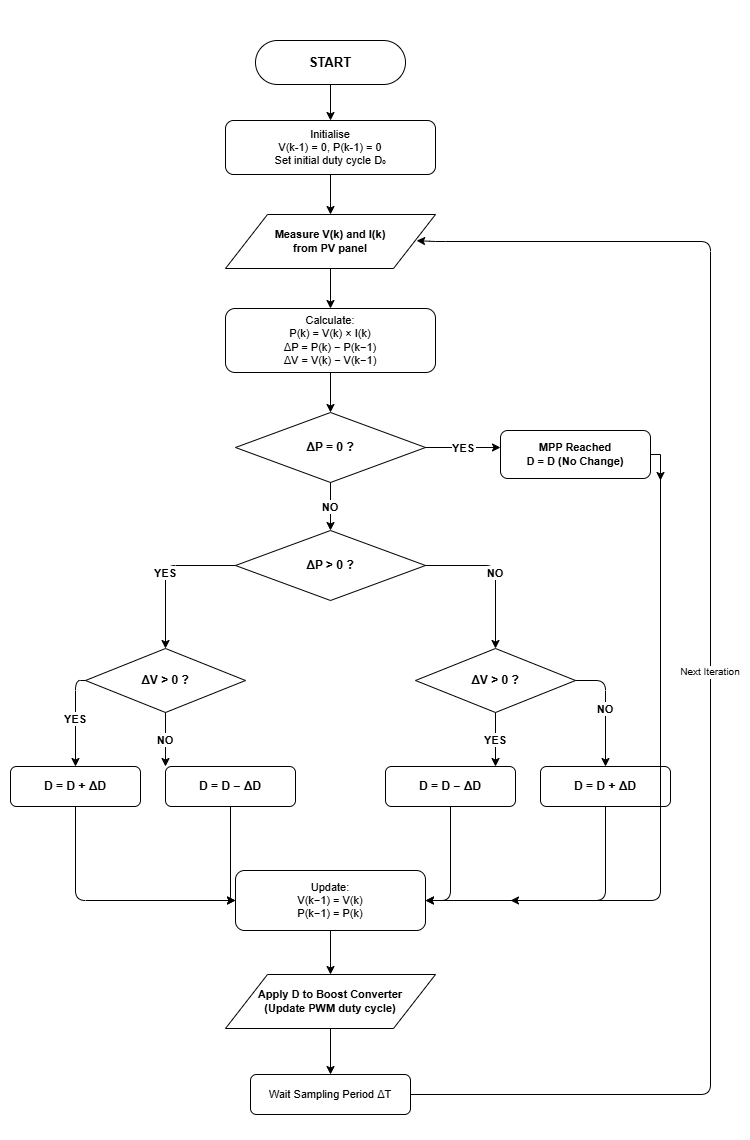

The diagram above was exported from draw.io. Its source (the exported page's mxGraphModel, read from the mxfile embedded in the PNG):
<mxGraphModel dx="786" dy="497" grid="1" gridSize="10" guides="1" tooltips="1" connect="1" arrows="1" fold="1" page="1" pageScale="1" pageWidth="850" pageHeight="1100" math="0" shadow="0">
  <root>
    <mxCell id="0" />
    <mxCell id="1" parent="0" />
    <mxCell id="FlMAJZKToSAoj1fcgdbo-39" parent="1" style="rounded=0;whiteSpace=wrap;html=1;movable=1;resizable=1;rotatable=1;deletable=1;editable=1;locked=0;connectable=1;strokeColor=none;opacity=0;" value="" vertex="1">
      <mxGeometry height="1140" width="750" y="680" as="geometry" />
    </mxCell>
    <mxCell id="FlMAJZKToSAoj1fcgdbo-2" parent="1" style="rounded=1;whiteSpace=wrap;html=1;fontSize=13;fontStyle=1;arcSize=50;fontColor=light-dark(#000000,#000000);" value="START" vertex="1">
      <mxGeometry height="44" width="150" x="255" y="720" as="geometry" />
    </mxCell>
    <mxCell id="FlMAJZKToSAoj1fcgdbo-3" parent="1" style="rounded=1;whiteSpace=wrap;html=1;fontSize=11;fontColor=light-dark(#000000,#000000);" value="Initialise&lt;br&gt;V(k-1) = 0,  P(k-1) = 0&lt;br&gt;Set initial duty cycle D₀" vertex="1">
      <mxGeometry height="54" width="210" x="225" y="800" as="geometry" />
    </mxCell>
    <mxCell id="FlMAJZKToSAoj1fcgdbo-4" parent="1" style="shape=parallelogram;whiteSpace=wrap;html=1;fontSize=11;fontStyle=1;fontColor=light-dark(#000000,#000000);" value="Measure V(k) and I(k)&lt;br&gt;from PV panel" vertex="1">
      <mxGeometry height="54" width="210" x="225" y="894" as="geometry" />
    </mxCell>
    <mxCell id="FlMAJZKToSAoj1fcgdbo-5" parent="1" style="rounded=1;whiteSpace=wrap;html=1;fontSize=11;fontColor=light-dark(#000000,#000000);" value="Calculate:&lt;br&gt;P(k) = V(k) × I(k)&lt;br&gt;ΔP = P(k) − P(k−1)&lt;br&gt;ΔV = V(k) − V(k−1)" vertex="1">
      <mxGeometry height="64" width="210" x="225" y="988" as="geometry" />
    </mxCell>
    <mxCell id="FlMAJZKToSAoj1fcgdbo-6" parent="1" style="rhombus;whiteSpace=wrap;html=1;fontSize=12;fontStyle=1;fontColor=light-dark(#000000,#000000);" value="ΔP = 0 ?" vertex="1">
      <mxGeometry height="70" width="190" x="235" y="1092" as="geometry" />
    </mxCell>
    <mxCell id="FlMAJZKToSAoj1fcgdbo-7" parent="1" style="rhombus;whiteSpace=wrap;html=1;fontSize=12;fontStyle=1;fontColor=light-dark(#000000,#000000);" value="ΔP &amp;gt; 0 ?" vertex="1">
      <mxGeometry height="70" width="190" x="235" y="1210" as="geometry" />
    </mxCell>
    <mxCell id="FlMAJZKToSAoj1fcgdbo-8" parent="1" style="rhombus;whiteSpace=wrap;html=1;fontSize=12;fontStyle=1;fontColor=light-dark(#000000,#000000);" value="ΔV &amp;gt; 0 ?" vertex="1">
      <mxGeometry height="64" width="160" x="85" y="1328" as="geometry" />
    </mxCell>
    <mxCell id="FlMAJZKToSAoj1fcgdbo-9" parent="1" style="rhombus;whiteSpace=wrap;html=1;fontSize=12;fontStyle=1;fontColor=light-dark(#000000,#000000);" value="ΔV &amp;gt; 0 ?" vertex="1">
      <mxGeometry height="64" width="160" x="415" y="1328" as="geometry" />
    </mxCell>
    <mxCell id="FlMAJZKToSAoj1fcgdbo-10" parent="1" style="rounded=1;whiteSpace=wrap;html=1;fontSize=12;fontStyle=1;fontColor=light-dark(#000000,#000000);" value="D = D + ΔD" vertex="1">
      <mxGeometry height="40" width="130" x="10" y="1446" as="geometry" />
    </mxCell>
    <mxCell id="FlMAJZKToSAoj1fcgdbo-11" parent="1" style="rounded=1;whiteSpace=wrap;html=1;fontSize=12;fontStyle=1;fontColor=light-dark(#000000,#000000);" value="D = D − ΔD" vertex="1">
      <mxGeometry height="40" width="130" x="165" y="1446" as="geometry" />
    </mxCell>
    <mxCell id="FlMAJZKToSAoj1fcgdbo-12" parent="1" style="rounded=1;whiteSpace=wrap;html=1;fontSize=12;fontStyle=1;fontColor=light-dark(#000000,#000000);" value="D = D − ΔD" vertex="1">
      <mxGeometry height="40" width="130" x="385" y="1446" as="geometry" />
    </mxCell>
    <mxCell id="FlMAJZKToSAoj1fcgdbo-13" parent="1" style="rounded=1;whiteSpace=wrap;html=1;fontSize=12;fontStyle=1;fontColor=light-dark(#000000,#000000);" value="D = D + ΔD" vertex="1">
      <mxGeometry height="40" width="130" x="540" y="1446" as="geometry" />
    </mxCell>
    <mxCell id="FlMAJZKToSAoj1fcgdbo-38" edge="1" parent="1" source="FlMAJZKToSAoj1fcgdbo-14" style="edgeStyle=orthogonalEdgeStyle;rounded=0;orthogonalLoop=1;jettySize=auto;html=1;exitX=1;exitY=0.5;exitDx=0;exitDy=0;">
      <mxGeometry relative="1" as="geometry">
        <mxPoint x="660" y="1160" as="targetPoint" />
      </mxGeometry>
    </mxCell>
    <mxCell id="FlMAJZKToSAoj1fcgdbo-14" parent="1" style="rounded=1;whiteSpace=wrap;html=1;fontSize=11;fontStyle=1;fontColor=light-dark(#000000,#000000);" value="MPP Reached&lt;br&gt;D = D (No Change)" vertex="1">
      <mxGeometry height="48" width="150" x="500" y="1110" as="geometry" />
    </mxCell>
    <mxCell id="FlMAJZKToSAoj1fcgdbo-15" parent="1" style="rounded=1;whiteSpace=wrap;html=1;fontSize=11;fontColor=light-dark(#000000,#000000);" value="Update:&lt;br&gt;V(k−1) = V(k)&lt;br&gt;P(k−1) = P(k)" vertex="1">
      <mxGeometry height="60" width="190" x="235" y="1550" as="geometry" />
    </mxCell>
    <mxCell id="FlMAJZKToSAoj1fcgdbo-16" parent="1" style="shape=parallelogram;whiteSpace=wrap;html=1;fontSize=11;fontStyle=1;fontColor=light-dark(#000000,#000000);" value="Apply D to Boost Converter&lt;br&gt;(Update PWM duty cycle)" vertex="1">
      <mxGeometry height="54" width="210" x="225" y="1654" as="geometry" />
    </mxCell>
    <mxCell id="FlMAJZKToSAoj1fcgdbo-17" parent="1" style="rounded=1;whiteSpace=wrap;html=1;fontSize=11;fontColor=light-dark(#000000,#000000);" value="Wait Sampling Period ΔT" vertex="1">
      <mxGeometry height="40" width="160" x="250" y="1754" as="geometry" />
    </mxCell>
    <mxCell id="FlMAJZKToSAoj1fcgdbo-18" edge="1" parent="1" source="FlMAJZKToSAoj1fcgdbo-2" style="edgeStyle=orthogonalEdgeStyle;fontColor=light-dark(#000000,#000000);" target="FlMAJZKToSAoj1fcgdbo-3">
      <mxGeometry relative="1" as="geometry" />
    </mxCell>
    <mxCell id="FlMAJZKToSAoj1fcgdbo-19" edge="1" parent="1" source="FlMAJZKToSAoj1fcgdbo-3" style="edgeStyle=orthogonalEdgeStyle;fontColor=light-dark(#000000,#000000);" target="FlMAJZKToSAoj1fcgdbo-4">
      <mxGeometry relative="1" as="geometry" />
    </mxCell>
    <mxCell id="FlMAJZKToSAoj1fcgdbo-20" edge="1" parent="1" source="FlMAJZKToSAoj1fcgdbo-4" style="edgeStyle=orthogonalEdgeStyle;fontColor=light-dark(#000000,#000000);" target="FlMAJZKToSAoj1fcgdbo-5">
      <mxGeometry relative="1" as="geometry" />
    </mxCell>
    <mxCell id="FlMAJZKToSAoj1fcgdbo-21" edge="1" parent="1" source="FlMAJZKToSAoj1fcgdbo-5" style="edgeStyle=orthogonalEdgeStyle;fontColor=light-dark(#000000,#000000);" target="FlMAJZKToSAoj1fcgdbo-6">
      <mxGeometry relative="1" as="geometry" />
    </mxCell>
    <mxCell id="FlMAJZKToSAoj1fcgdbo-22" edge="1" parent="1" source="FlMAJZKToSAoj1fcgdbo-6" style="edgeStyle=orthogonalEdgeStyle;fontSize=11;fontStyle=1;fontColor=light-dark(#000000,#000000);" target="FlMAJZKToSAoj1fcgdbo-14" value="YES">
      <mxGeometry relative="1" as="geometry">
        <Array as="points">
          <mxPoint x="425" y="1127" />
          <mxPoint x="500" y="1127" />
        </Array>
      </mxGeometry>
    </mxCell>
    <mxCell id="FlMAJZKToSAoj1fcgdbo-23" edge="1" parent="1" source="FlMAJZKToSAoj1fcgdbo-6" style="edgeStyle=orthogonalEdgeStyle;fontSize=11;fontStyle=1;fontColor=light-dark(#000000,#000000);" target="FlMAJZKToSAoj1fcgdbo-7" value="NO">
      <mxGeometry relative="1" as="geometry" />
    </mxCell>
    <mxCell id="FlMAJZKToSAoj1fcgdbo-24" edge="1" parent="1" source="FlMAJZKToSAoj1fcgdbo-7" style="edgeStyle=orthogonalEdgeStyle;fontSize=11;fontStyle=1;fontColor=light-dark(#000000,#000000);" target="FlMAJZKToSAoj1fcgdbo-8" value="YES">
      <mxGeometry relative="1" as="geometry">
        <Array as="points">
          <mxPoint x="235" y="1245" />
          <mxPoint x="165" y="1245" />
          <mxPoint x="165" y="1360" />
        </Array>
      </mxGeometry>
    </mxCell>
    <mxCell id="FlMAJZKToSAoj1fcgdbo-25" edge="1" parent="1" source="FlMAJZKToSAoj1fcgdbo-7" style="edgeStyle=orthogonalEdgeStyle;fontSize=11;fontStyle=1;fontColor=light-dark(#000000,#000000);" target="FlMAJZKToSAoj1fcgdbo-9" value="NO">
      <mxGeometry relative="1" as="geometry">
        <Array as="points">
          <mxPoint x="425" y="1245" />
          <mxPoint x="495" y="1245" />
          <mxPoint x="495" y="1360" />
        </Array>
      </mxGeometry>
    </mxCell>
    <mxCell id="FlMAJZKToSAoj1fcgdbo-26" edge="1" parent="1" source="FlMAJZKToSAoj1fcgdbo-8" style="edgeStyle=orthogonalEdgeStyle;fontSize=11;fontStyle=1;fontColor=light-dark(#000000,#000000);" target="FlMAJZKToSAoj1fcgdbo-10" value="YES">
      <mxGeometry relative="1" as="geometry">
        <Array as="points">
          <mxPoint x="85" y="1360" />
          <mxPoint x="75" y="1360" />
          <mxPoint x="75" y="1466" />
        </Array>
      </mxGeometry>
    </mxCell>
    <mxCell id="FlMAJZKToSAoj1fcgdbo-27" edge="1" parent="1" source="FlMAJZKToSAoj1fcgdbo-8" style="edgeStyle=orthogonalEdgeStyle;fontSize=11;fontStyle=1;fontColor=light-dark(#000000,#000000);" target="FlMAJZKToSAoj1fcgdbo-11" value="NO">
      <mxGeometry relative="1" as="geometry">
        <Array as="points">
          <mxPoint x="245" y="1360" />
          <mxPoint x="230" y="1360" />
          <mxPoint x="230" y="1466" />
        </Array>
      </mxGeometry>
    </mxCell>
    <mxCell id="FlMAJZKToSAoj1fcgdbo-28" edge="1" parent="1" source="FlMAJZKToSAoj1fcgdbo-9" style="edgeStyle=orthogonalEdgeStyle;fontSize=11;fontStyle=1;fontColor=light-dark(#000000,#000000);" target="FlMAJZKToSAoj1fcgdbo-12" value="YES">
      <mxGeometry relative="1" as="geometry">
        <Array as="points">
          <mxPoint x="415" y="1360" />
          <mxPoint x="450" y="1360" />
          <mxPoint x="450" y="1466" />
        </Array>
      </mxGeometry>
    </mxCell>
    <mxCell id="FlMAJZKToSAoj1fcgdbo-29" edge="1" parent="1" source="FlMAJZKToSAoj1fcgdbo-9" style="edgeStyle=orthogonalEdgeStyle;fontSize=11;fontStyle=1;fontColor=light-dark(#000000,#000000);" target="FlMAJZKToSAoj1fcgdbo-13" value="NO">
      <mxGeometry relative="1" as="geometry">
        <Array as="points">
          <mxPoint x="575" y="1360" />
          <mxPoint x="605" y="1360" />
          <mxPoint x="605" y="1466" />
        </Array>
      </mxGeometry>
    </mxCell>
    <mxCell id="FlMAJZKToSAoj1fcgdbo-30" edge="1" parent="1" source="FlMAJZKToSAoj1fcgdbo-10" style="edgeStyle=orthogonalEdgeStyle;fontColor=light-dark(#000000,#000000);" target="FlMAJZKToSAoj1fcgdbo-15">
      <mxGeometry relative="1" as="geometry">
        <Array as="points">
          <mxPoint x="75" y="1580" />
          <mxPoint x="235" y="1580" />
        </Array>
      </mxGeometry>
    </mxCell>
    <mxCell id="FlMAJZKToSAoj1fcgdbo-31" edge="1" parent="1" source="FlMAJZKToSAoj1fcgdbo-11" style="edgeStyle=orthogonalEdgeStyle;fontColor=light-dark(#000000,#000000);" target="FlMAJZKToSAoj1fcgdbo-15">
      <mxGeometry relative="1" as="geometry">
        <Array as="points">
          <mxPoint x="230" y="1580" />
        </Array>
      </mxGeometry>
    </mxCell>
    <mxCell id="FlMAJZKToSAoj1fcgdbo-32" edge="1" parent="1" source="FlMAJZKToSAoj1fcgdbo-12" style="edgeStyle=orthogonalEdgeStyle;fontColor=light-dark(#000000,#000000);" target="FlMAJZKToSAoj1fcgdbo-15">
      <mxGeometry relative="1" as="geometry">
        <Array as="points">
          <mxPoint x="450" y="1580" />
          <mxPoint x="425" y="1580" />
        </Array>
      </mxGeometry>
    </mxCell>
    <mxCell id="FlMAJZKToSAoj1fcgdbo-33" edge="1" parent="1" source="FlMAJZKToSAoj1fcgdbo-13" style="edgeStyle=orthogonalEdgeStyle;fontColor=light-dark(#000000,#000000);" target="FlMAJZKToSAoj1fcgdbo-15">
      <mxGeometry relative="1" as="geometry">
        <Array as="points">
          <mxPoint x="605" y="1580" />
          <mxPoint x="425" y="1580" />
        </Array>
      </mxGeometry>
    </mxCell>
    <mxCell id="FlMAJZKToSAoj1fcgdbo-34" edge="1" parent="1" style="edgeStyle=orthogonalEdgeStyle;fontColor=light-dark(#000000,#000000);">
      <mxGeometry relative="1" as="geometry">
        <Array as="points">
          <mxPoint x="660" y="1580" />
          <mxPoint x="510" y="1580" />
        </Array>
        <mxPoint x="660" y="1158" as="sourcePoint" />
        <mxPoint x="510" y="1580.0000000000002" as="targetPoint" />
      </mxGeometry>
    </mxCell>
    <mxCell id="FlMAJZKToSAoj1fcgdbo-35" edge="1" parent="1" source="FlMAJZKToSAoj1fcgdbo-15" style="edgeStyle=orthogonalEdgeStyle;fontColor=light-dark(#000000,#000000);" target="FlMAJZKToSAoj1fcgdbo-16">
      <mxGeometry relative="1" as="geometry" />
    </mxCell>
    <mxCell id="FlMAJZKToSAoj1fcgdbo-36" edge="1" parent="1" source="FlMAJZKToSAoj1fcgdbo-16" style="edgeStyle=orthogonalEdgeStyle;fontColor=light-dark(#000000,#000000);" target="FlMAJZKToSAoj1fcgdbo-17">
      <mxGeometry relative="1" as="geometry" />
    </mxCell>
    <mxCell id="FlMAJZKToSAoj1fcgdbo-37" edge="1" parent="1" source="FlMAJZKToSAoj1fcgdbo-17" style="edgeStyle=orthogonalEdgeStyle;fontSize=10;fontColor=light-dark(#000000,#000000);entryX=0.91;entryY=0.485;entryDx=0;entryDy=0;entryPerimeter=0;" target="FlMAJZKToSAoj1fcgdbo-4" value="Next Iteration">
      <mxGeometry relative="1" as="geometry">
        <Array as="points">
          <mxPoint x="710" y="1774" />
          <mxPoint x="710" y="921" />
          <mxPoint x="435" y="921" />
        </Array>
      </mxGeometry>
    </mxCell>
  </root>
</mxGraphModel>